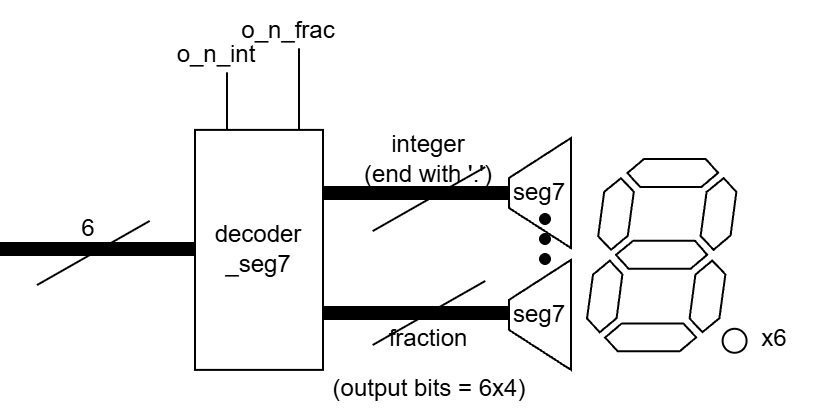

The diagram above was exported from draw.io. Its source (the exported page's mxGraphModel, read from the mxfile embedded in the PNG):
<mxGraphModel dx="537" dy="378" grid="0" gridSize="10" guides="1" tooltips="1" connect="1" arrows="1" fold="1" page="1" pageScale="1" pageWidth="827" pageHeight="1169" math="0" shadow="0">
  <root>
    <mxCell id="0" />
    <mxCell id="1" parent="0" />
    <mxCell id="14dMqk8xyaToeFzcXlUc-1" parent="1" style="shape=trapezoid;perimeter=trapezoidPerimeter;whiteSpace=wrap;html=1;shapeInside=1;fixedSize=1;direction=north;" value="seg7" vertex="1">
      <mxGeometry height="55" width="31" x="542" y="308.5" as="geometry" />
    </mxCell>
    <mxCell id="14dMqk8xyaToeFzcXlUc-2" parent="1" style="whiteSpace=wrap;html=1;fillColor=light-dark(#000000,#000000);" value="" vertex="1">
      <mxGeometry height="6" width="97" x="288" y="361" as="geometry" />
    </mxCell>
    <mxCell id="Vt33yHKHyLtYfkkvEnF--1" edge="1" parent="1" style="edgeStyle=none;orthogonalLoop=1;jettySize=auto;html=1;rounded=0;defaultLabelBackgroundColor=page;labelPadding=0 4;endArrow=none;endFill=0;" value="">
      <mxGeometry relative="1" width="100" as="geometry">
        <Array as="points" />
        <mxPoint x="306" y="382.03000000000003" as="sourcePoint" />
        <mxPoint x="362.33" y="349.98" as="targetPoint" />
      </mxGeometry>
    </mxCell>
    <mxCell id="Vt33yHKHyLtYfkkvEnF--2" parent="1" style="text;html=1;whiteSpace=wrap;strokeColor=none;fillColor=none;align=center;verticalAlign=middle;rounded=0;" value="6" vertex="1">
      <mxGeometry height="30" width="60" x="302" y="339" as="geometry" />
    </mxCell>
    <mxCell id="Vt33yHKHyLtYfkkvEnF--3" parent="1" style="whiteSpace=wrap;html=1;fillColor=light-dark(#000000,#000000);" value="" vertex="1">
      <mxGeometry height="6" width="97" x="445" y="333" as="geometry" />
    </mxCell>
    <mxCell id="Vt33yHKHyLtYfkkvEnF--4" parent="1" style="whiteSpace=wrap;html=1;fillColor=light-dark(#000000,#000000);" value="" vertex="1">
      <mxGeometry height="6" width="97" x="445" y="393" as="geometry" />
    </mxCell>
    <mxCell id="Vt33yHKHyLtYfkkvEnF--5" parent="1" style="text;html=1;whiteSpace=wrap;strokeColor=none;fillColor=none;align=center;verticalAlign=middle;rounded=0;" value="integer&lt;div&gt;(end with '.')&lt;/div&gt;" vertex="1">
      <mxGeometry height="30" width="80" x="462" y="304" as="geometry" />
    </mxCell>
    <mxCell id="Vt33yHKHyLtYfkkvEnF--6" parent="1" style="text;html=1;whiteSpace=wrap;strokeColor=none;fillColor=none;align=center;verticalAlign=middle;rounded=0;" value="fraction" vertex="1">
      <mxGeometry height="30" width="60" x="472" y="394.45" as="geometry" />
    </mxCell>
    <mxCell id="Vt33yHKHyLtYfkkvEnF--8" edge="1" parent="1" style="edgeStyle=none;orthogonalLoop=1;jettySize=auto;html=1;rounded=0;defaultLabelBackgroundColor=page;labelPadding=0 4;endArrow=none;endFill=0;" value="">
      <mxGeometry relative="1" width="100" as="geometry">
        <Array as="points" />
        <mxPoint x="401.0049999999999" y="318.695" as="sourcePoint" />
        <mxPoint x="401" y="275.63" as="targetPoint" />
      </mxGeometry>
    </mxCell>
    <mxCell id="Vt33yHKHyLtYfkkvEnF--9" parent="1" style="text;html=1;whiteSpace=wrap;strokeColor=none;fillColor=none;align=center;verticalAlign=middle;rounded=0;" value="o_n_int" vertex="1">
      <mxGeometry height="30" width="60" x="366" y="252" as="geometry" />
    </mxCell>
    <mxCell id="Vt33yHKHyLtYfkkvEnF--10" edge="1" parent="1" style="edgeStyle=none;orthogonalLoop=1;jettySize=auto;html=1;rounded=0;defaultLabelBackgroundColor=page;labelPadding=0 4;endArrow=none;endFill=0;" value="">
      <mxGeometry relative="1" width="100" as="geometry">
        <Array as="points" />
        <mxPoint x="437.0049999999999" y="306.695" as="sourcePoint" />
        <mxPoint x="437" y="263.63" as="targetPoint" />
      </mxGeometry>
    </mxCell>
    <mxCell id="Vt33yHKHyLtYfkkvEnF--11" parent="1" style="text;html=1;whiteSpace=wrap;strokeColor=none;fillColor=none;align=center;verticalAlign=middle;rounded=0;" value="o_n_frac" vertex="1">
      <mxGeometry height="30" width="60" x="402" y="240" as="geometry" />
    </mxCell>
    <mxCell id="Vt33yHKHyLtYfkkvEnF--12" parent="1" style="verticalLabelPosition=bottom;shadow=0;dashed=0;align=center;html=1;verticalAlign=top;shape=mxgraph.electrical.opto_electronics.7_segment_display_with_dp;pointerEvents=1;labelPerimeter=1;" value="" vertex="1">
      <mxGeometry height="96.9" width="79.8" x="581" y="319" as="geometry" />
    </mxCell>
    <mxCell id="Vt33yHKHyLtYfkkvEnF--13" parent="1" style="text;html=1;whiteSpace=wrap;strokeColor=none;fillColor=none;align=center;verticalAlign=middle;rounded=0;" value="x6" vertex="1">
      <mxGeometry height="30" width="60" x="645" y="394.45" as="geometry" />
    </mxCell>
    <mxCell id="Vt33yHKHyLtYfkkvEnF--14" parent="1" style="whiteSpace=wrap;html=1;direction=south;" value="decoder&lt;div&gt;_&lt;span style=&quot;background-color: transparent; color: light-dark(#000000, var(--ge-light-color, #ffffff));&quot;&gt;seg7&lt;/span&gt;&lt;/div&gt;" vertex="1">
      <mxGeometry height="120" width="64" x="385" y="304.45" as="geometry" />
    </mxCell>
    <mxCell id="Vt33yHKHyLtYfkkvEnF--16" parent="1" style="shape=trapezoid;perimeter=trapezoidPerimeter;whiteSpace=wrap;html=1;shapeInside=1;fixedSize=1;direction=north;" value="seg7" vertex="1">
      <mxGeometry height="55" width="31" x="542" y="369.45" as="geometry" />
    </mxCell>
    <mxCell id="Vt33yHKHyLtYfkkvEnF--17" parent="1" style="shape=waypoint;sketch=0;size=6;pointerEvents=1;points=[];fillColor=none;resizable=0;rotatable=0;perimeter=centerPerimeter;snapToPoint=1;" value="&#10;" vertex="1">
      <mxGeometry height="20" width="20" x="550" y="339" as="geometry" />
    </mxCell>
    <mxCell id="Vt33yHKHyLtYfkkvEnF--18" parent="1" style="shape=waypoint;sketch=0;size=6;pointerEvents=1;points=[];fillColor=none;resizable=0;rotatable=0;perimeter=centerPerimeter;snapToPoint=1;" value="&#10;" vertex="1">
      <mxGeometry height="20" width="20" x="550" y="349" as="geometry" />
    </mxCell>
    <mxCell id="Vt33yHKHyLtYfkkvEnF--19" parent="1" style="shape=waypoint;sketch=0;size=6;pointerEvents=1;points=[];fillColor=none;resizable=0;rotatable=0;perimeter=centerPerimeter;snapToPoint=1;" value="&#10;" vertex="1">
      <mxGeometry height="20" width="20" x="550" y="359" as="geometry" />
    </mxCell>
    <mxCell id="Vt33yHKHyLtYfkkvEnF--20" edge="1" parent="1" style="edgeStyle=none;orthogonalLoop=1;jettySize=auto;html=1;rounded=0;defaultLabelBackgroundColor=page;labelPadding=0 4;endArrow=none;endFill=0;" value="">
      <mxGeometry relative="1" width="100" as="geometry">
        <Array as="points" />
        <mxPoint x="473.83" y="355.05" as="sourcePoint" />
        <mxPoint x="530.16" y="323" as="targetPoint" />
      </mxGeometry>
    </mxCell>
    <mxCell id="Vt33yHKHyLtYfkkvEnF--21" edge="1" parent="1" style="edgeStyle=none;orthogonalLoop=1;jettySize=auto;html=1;rounded=0;defaultLabelBackgroundColor=page;labelPadding=0 4;endArrow=none;endFill=0;" value="">
      <mxGeometry relative="1" width="100" as="geometry">
        <Array as="points" />
        <mxPoint x="473.83" y="412.02" as="sourcePoint" />
        <mxPoint x="530.16" y="379.97" as="targetPoint" />
      </mxGeometry>
    </mxCell>
    <mxCell id="Vt33yHKHyLtYfkkvEnF--22" parent="1" style="text;html=1;whiteSpace=wrap;strokeColor=none;fillColor=none;align=center;verticalAlign=middle;rounded=0;" value="(output bits = 6x4)" vertex="1">
      <mxGeometry height="30" width="121" x="441.5" y="419" as="geometry" />
    </mxCell>
  </root>
</mxGraphModel>